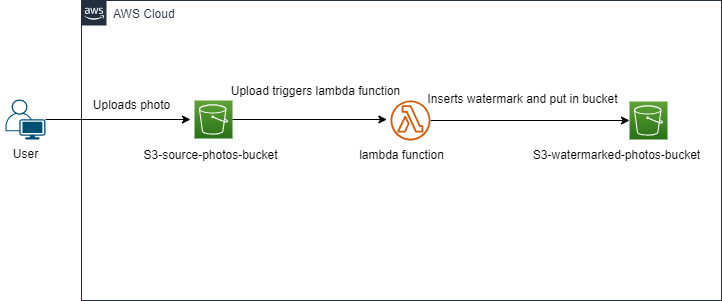

The diagram above was exported from draw.io. Its source (the exported page's mxGraphModel, read from the mxfile embedded in the PNG):
<mxGraphModel dx="996" dy="587" grid="1" gridSize="10" guides="1" tooltips="1" connect="1" arrows="1" fold="1" page="1" pageScale="1" pageWidth="850" pageHeight="1100" math="0" shadow="0">
  <root>
    <mxCell id="0" />
    <mxCell id="1" parent="0" />
    <mxCell id="AN3rSQe3YfD6--4M13PE-2" value="AWS Cloud" style="points=[[0,0],[0.25,0],[0.5,0],[0.75,0],[1,0],[1,0.25],[1,0.5],[1,0.75],[1,1],[0.75,1],[0.5,1],[0.25,1],[0,1],[0,0.75],[0,0.5],[0,0.25]];outlineConnect=0;gradientColor=none;html=1;whiteSpace=wrap;fontSize=12;fontStyle=0;container=1;pointerEvents=0;collapsible=0;recursiveResize=0;shape=mxgraph.aws4.group;grIcon=mxgraph.aws4.group_aws_cloud_alt;strokeColor=#232F3E;fillColor=none;verticalAlign=top;align=left;spacingLeft=30;fontColor=#232F3E;dashed=0;" parent="1" vertex="1">
      <mxGeometry x="121" y="120" width="640" height="300" as="geometry" />
    </mxCell>
    <mxCell id="AN3rSQe3YfD6--4M13PE-14" value="" style="sketch=0;points=[[0,0,0],[0.25,0,0],[0.5,0,0],[0.75,0,0],[1,0,0],[0,1,0],[0.25,1,0],[0.5,1,0],[0.75,1,0],[1,1,0],[0,0.25,0],[0,0.5,0],[0,0.75,0],[1,0.25,0],[1,0.5,0],[1,0.75,0]];outlineConnect=0;fontColor=#232F3E;gradientColor=#60A337;gradientDirection=north;fillColor=#277116;strokeColor=#ffffff;dashed=0;verticalLabelPosition=bottom;verticalAlign=top;align=center;html=1;fontSize=12;fontStyle=0;aspect=fixed;shape=mxgraph.aws4.resourceIcon;resIcon=mxgraph.aws4.s3;" parent="AN3rSQe3YfD6--4M13PE-2" vertex="1">
      <mxGeometry x="113" y="100" width="38" height="38" as="geometry" />
    </mxCell>
    <mxCell id="AN3rSQe3YfD6--4M13PE-15" value="" style="sketch=0;points=[[0,0,0],[0.25,0,0],[0.5,0,0],[0.75,0,0],[1,0,0],[0,1,0],[0.25,1,0],[0.5,1,0],[0.75,1,0],[1,1,0],[0,0.25,0],[0,0.5,0],[0,0.75,0],[1,0.25,0],[1,0.5,0],[1,0.75,0]];outlineConnect=0;fontColor=#232F3E;gradientColor=#60A337;gradientDirection=north;fillColor=#277116;strokeColor=#ffffff;dashed=0;verticalLabelPosition=bottom;verticalAlign=top;align=center;html=1;fontSize=12;fontStyle=0;aspect=fixed;shape=mxgraph.aws4.resourceIcon;resIcon=mxgraph.aws4.s3;" parent="AN3rSQe3YfD6--4M13PE-2" vertex="1">
      <mxGeometry x="548" y="101" width="38" height="38" as="geometry" />
    </mxCell>
    <mxCell id="AN3rSQe3YfD6--4M13PE-16" style="edgeStyle=orthogonalEdgeStyle;rounded=0;orthogonalLoop=1;jettySize=auto;html=1;entryX=0;entryY=0.5;entryDx=0;entryDy=0;entryPerimeter=0;" parent="AN3rSQe3YfD6--4M13PE-2" source="AN3rSQe3YfD6--4M13PE-17" target="AN3rSQe3YfD6--4M13PE-15" edge="1">
      <mxGeometry relative="1" as="geometry" />
    </mxCell>
    <mxCell id="AN3rSQe3YfD6--4M13PE-17" value="" style="sketch=0;outlineConnect=0;fontColor=#232F3E;gradientColor=none;fillColor=#D45B07;strokeColor=none;dashed=0;verticalLabelPosition=bottom;verticalAlign=top;align=center;html=1;fontSize=12;fontStyle=0;aspect=fixed;pointerEvents=1;shape=mxgraph.aws4.lambda_function;" parent="AN3rSQe3YfD6--4M13PE-2" vertex="1">
      <mxGeometry x="309" y="100" width="40" height="40" as="geometry" />
    </mxCell>
    <mxCell id="AN3rSQe3YfD6--4M13PE-13" style="edgeStyle=orthogonalEdgeStyle;rounded=0;orthogonalLoop=1;jettySize=auto;html=1;entryX=-0.09;entryY=0.475;entryDx=0;entryDy=0;entryPerimeter=0;" parent="AN3rSQe3YfD6--4M13PE-2" source="AN3rSQe3YfD6--4M13PE-14" target="AN3rSQe3YfD6--4M13PE-17" edge="1">
      <mxGeometry relative="1" as="geometry" />
    </mxCell>
    <mxCell id="AN3rSQe3YfD6--4M13PE-18" value="S3-watermarked-photos-bucket" style="text;html=1;align=center;verticalAlign=middle;resizable=0;points=[];autosize=1;strokeColor=none;fillColor=none;" parent="AN3rSQe3YfD6--4M13PE-2" vertex="1">
      <mxGeometry x="440" y="140" width="190" height="30" as="geometry" />
    </mxCell>
    <mxCell id="AN3rSQe3YfD6--4M13PE-19" value="lambda function" style="text;html=1;align=center;verticalAlign=middle;resizable=0;points=[];autosize=1;strokeColor=none;fillColor=none;" parent="AN3rSQe3YfD6--4M13PE-2" vertex="1">
      <mxGeometry x="265" y="140" width="110" height="30" as="geometry" />
    </mxCell>
    <mxCell id="AN3rSQe3YfD6--4M13PE-20" value="S3-source-photos-bucket" style="text;html=1;align=center;verticalAlign=middle;resizable=0;points=[];autosize=1;strokeColor=none;fillColor=none;" parent="AN3rSQe3YfD6--4M13PE-2" vertex="1">
      <mxGeometry x="49" y="140" width="160" height="30" as="geometry" />
    </mxCell>
    <mxCell id="AN3rSQe3YfD6--4M13PE-25" value="Uploads photo" style="text;html=1;align=center;verticalAlign=middle;resizable=0;points=[];autosize=1;strokeColor=none;fillColor=none;" parent="AN3rSQe3YfD6--4M13PE-2" vertex="1">
      <mxGeometry y="90" width="100" height="30" as="geometry" />
    </mxCell>
    <mxCell id="AN3rSQe3YfD6--4M13PE-26" value="Upload triggers lambda function" style="text;html=1;align=center;verticalAlign=middle;resizable=0;points=[];autosize=1;strokeColor=none;fillColor=none;" parent="AN3rSQe3YfD6--4M13PE-2" vertex="1">
      <mxGeometry x="139" y="76" width="190" height="30" as="geometry" />
    </mxCell>
    <mxCell id="AN3rSQe3YfD6--4M13PE-27" value="Inserts watermark and put in bucket" style="text;html=1;align=center;verticalAlign=middle;resizable=0;points=[];autosize=1;strokeColor=none;fillColor=none;" parent="AN3rSQe3YfD6--4M13PE-2" vertex="1">
      <mxGeometry x="336" y="84" width="210" height="30" as="geometry" />
    </mxCell>
    <mxCell id="AN3rSQe3YfD6--4M13PE-24" style="edgeStyle=orthogonalEdgeStyle;rounded=0;orthogonalLoop=1;jettySize=auto;html=1;" parent="1" source="AN3rSQe3YfD6--4M13PE-21" edge="1">
      <mxGeometry relative="1" as="geometry">
        <mxPoint x="230" y="239" as="targetPoint" />
      </mxGeometry>
    </mxCell>
    <mxCell id="AN3rSQe3YfD6--4M13PE-21" value="" style="points=[[0.35,0,0],[0.98,0.51,0],[1,0.71,0],[0.67,1,0],[0,0.795,0],[0,0.65,0]];verticalLabelPosition=bottom;sketch=0;html=1;verticalAlign=top;aspect=fixed;align=center;pointerEvents=1;shape=mxgraph.cisco19.user;fillColor=#005073;strokeColor=none;" parent="1" vertex="1">
      <mxGeometry x="45" y="219" width="40" height="40" as="geometry" />
    </mxCell>
    <mxCell id="AN3rSQe3YfD6--4M13PE-22" value="User" style="text;html=1;align=center;verticalAlign=middle;resizable=0;points=[];autosize=1;strokeColor=none;fillColor=none;" parent="1" vertex="1">
      <mxGeometry x="40" y="259" width="50" height="30" as="geometry" />
    </mxCell>
  </root>
</mxGraphModel>